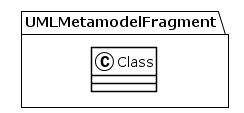

The diagram above was rendered by PlantUML. Its source (embedded in the PNG):
@startuml
!theme plain
package UMLMetamodelFragment {
class Class {
}
}
@enduml